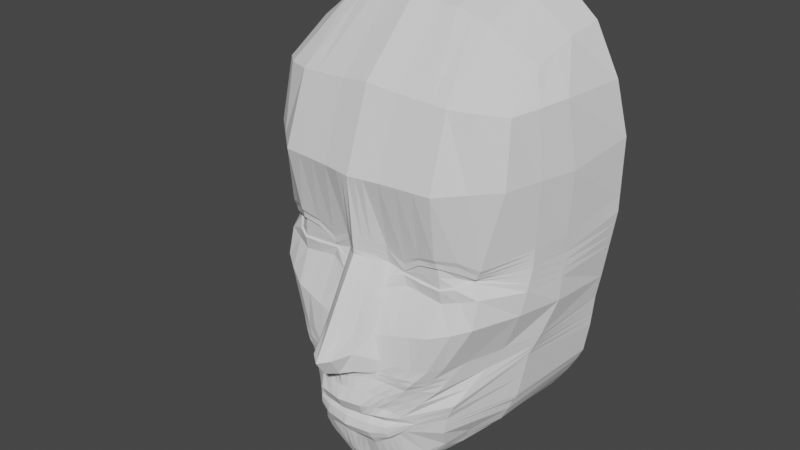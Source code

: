 # Source: Thessia.blend  (saved by Blender 2.90.8; exported with 4.5.12 LTS)
import bpy
from mathutils import Matrix  # noqa: F401  (used for matrix-valued properties, if any)

bpy.ops.wm.read_factory_settings(use_empty=True)
scene = bpy.context.scene
scene.name = 'Scene'

# ---- collections
col_collection = bpy.data.collections.new('Collection'); scene.collection.children.link(col_collection)

# ---- world
world_world = bpy.data.worlds.new('World'); scene.world = world_world
world_world.use_nodes = True; world_world.node_tree.nodes.clear()
_N = world_world.node_tree.nodes; _L = world_world.node_tree.links
n0 = _N.new('ShaderNodeOutputWorld'); n0.name = 'World Output'; n0.location = (300, 300)
n1 = _N.new('ShaderNodeBackground'); n1.name = 'Background'; n1.location = (10, 300)
n1.inputs[0].default_value = (0.05088, 0.05088, 0.05088, 1.0)
_L.new(n1.outputs[0], n0.inputs[0])
n0.is_active_output = True
world_world.color = (0.05088, 0.05088, 0.05088)
world_world.use_sun_shadow = False
world_world.sun_shadow_jitter_overblur = 0.0

# ---- meshes
me_cube_001 = bpy.data.meshes.new('Cube.001')
me_cube_001.from_pydata([(0.6813, -0.9305, -0.1671), (0.7242, -0.5071, 1.201), (0.9177, -0.005225, -0.1474), (0.7553, -0.005223, 1.336), (0.783, -0.8276, 0.6401), (0.0, -1.319, -0.2191), (0.0, -0.5956, 1.479), (0.0, -0.005158, 1.666), (0.0, -1.149, 0.6181), (0.9888, -0.005192, 0.7374), (0.6399, -0.8526, 0.09464), (0.0, -1.106, 0.1419), (0.9838, -0.005139, 0.2881), (0.7546, -0.7654, 1.015), (0.0, -0.9827, 1.088), (0.9072, -0.005218, 1.045), (0.375, -1.021, -0.8745), (0.7372, -0.225, 1.298), (0.8908, -0.4132, -0.1307), (0.0, -0.2703, 1.601), (0.2356, -1.126, -0.8544), (0.9203, -0.394, 0.6538), (0.8897, -0.3868, 0.1532), (0.8706, -0.4311, 1.05), (0.4718, -1.064, -0.2393), (0.4685, -0.574, 1.388), (0.4954, -0.005158, 1.554), (0.4987, -1.084, 0.6181), (0.4839, -0.9735, 0.1053), (0.4853, -0.9395, 1.044), (0.482, -0.2596, 1.506), (0.2321, -1.137, -0.7677), (0.3172, -1.08, -0.8201), (0.7786, -0.5136, -0.4899), (0.8736, -0.005115, -0.497), (0.0, -1.267, -0.7323), (0.3218, -0.9003, -1.24), (0.6436, -0.005096, -1.022), (0.5103, -0.5614, -1.118), (0.0, -0.9428, -1.345), (0.7288, -0.5256, -0.7774), (0.843, -0.00511, -0.6838), (0.0, -1.162, -0.851), (0.4333, -0.7748, -1.143), (0.0, -0.5783, -1.339), (0.0, -0.009317, -1.333), (0.4985, -0.00657, -1.144), (0.4281, -0.5701, -1.182), (0.1681, -0.5848, 1.451), (0.1849, -1.117, 0.6181), (0.1325, -0.9654, 0.07371), (0.1782, -0.9611, 1.066), (0.1547, -1.125, -0.3059), (0.1816, -0.005158, 1.64), (0.1749, -0.2649, 1.58), (0.1427, -1.243, -0.7299), (0.1425, -1.151, -0.8512), (0.1949, -0.007247, -1.282), (0.1882, -0.5729, -1.302), (0.1618, -0.9282, -1.338), (0.8256, -0.4716, -0.3552), (0.5907, -0.8522, -0.4457), (0.4648, -1.042, -0.4705), (0.0, -1.431, -0.4096), (0.8921, -0.005227, -0.293), (0.2106, -1.14, -0.4512), (0.4606, -0.8513, -1.073), (0.3244, -1.019, -1.158), (0.0, -1.101, -1.208), (0.1692, -1.135, -1.035), (0.6804, -0.5373, -0.8915), (0.0, -1.117, -1.059), (0.8099, -0.005108, -0.7557), (0.7505, -0.005103, -0.8638), (0.6301, -0.5369, -0.9886), (0.2632, -1.088, -0.983), (0.3255, -1.055, -0.93), (0.1578, -1.071, -1.202), (0.3484, -1.09, -0.6176), (0.8829, -0.005171, -0.395), (0.1827, -1.169, -0.5629), (0.8021, -0.4926, -0.4226), (0.4832, -0.9661, -0.635), (0.0, -1.238, -0.5831), (0.7307, -0.3661, 1.249), (0.0, -0.433, 1.54), (0.8516, -0.6108, 0.647), (0.8388, -0.6159, 0.1447), (0.8167, -0.6058, 1.033), (0.8093, -0.6719, -0.1442), (0.4752, -0.4168, 1.447), (0.5479, -0.8888, -0.7427), (0.4997, -0.8986, -0.851), (0.0, -0.7785, -1.343), (0.4722, -0.6909, -1.138), (0.3643, -0.726, -1.223), (0.1589, -0.7695, -1.333), (0.1715, -0.4249, 1.516), (0.4843, -0.9006, -0.9547), (0.7082, -0.6619, -0.4004), (0.5232, -0.7032, -1.026), (0.6427, -0.7294, -0.5288), (0.8139, -0.4821, -0.3889), (0.537, -0.9092, -0.5403), (0.0, -1.365, -0.5088), (0.4066, -1.078, -0.5425), (0.8875, -0.005199, -0.344), (0.2027, -1.153, -0.5155), (0.6754, -0.6956, -0.4646), (0.3503, -1.038, -0.9023), (0.2494, -1.141, -0.9312), (0.8264, -0.005109, -0.7197), (0.0, -1.211, -0.9427), (0.1559, -1.185, -0.9429), (0.7002, -0.5315, -0.8323), (0.492, -0.8996, -0.9029), (0.3626, -1.029, -0.8884), (0.2425, -1.146, -0.8904), (0.8347, -0.00511, -0.7018), (0.0, -1.196, -0.8896), (0.1492, -1.178, -0.8897), (0.7188, -0.5286, -0.807), (0.4958, -0.8991, -0.8769), (0.0, -1.176, -1.001), (0.1625, -1.163, -0.9911), (0.6903, -0.5344, -0.8619), (0.4881, -0.9001, -0.9288), (0.3379, -1.046, -0.9162), (0.2563, -1.127, -0.9644), (0.8182, -0.005109, -0.7377), (0.8583, -0.005112, -0.5904), (0.7537, -0.5196, -0.6337), (0.3461, -1.051, -0.8473), (0.2338, -1.156, -0.8135), (0.0, -1.234, -0.8014), (0.1402, -1.214, -0.8002), (0.5238, -0.8937, -0.7969), (0.3775, -1.09, -0.58), (0.8852, -0.005185, -0.3695), (0.1927, -1.16, -0.5344), (0.659, -0.7125, -0.4967), (0.808, -0.4873, -0.4057), (0.5101, -0.9376, -0.5877), (0.0, -1.298, -0.5435), (0.08241, -0.5902, 1.465), (0.09245, -1.133, 0.6181), (0.08677, -1.041, 0.1085), (0.08909, -0.9719, 1.077), (0.09608, -0.008282, -1.317), (0.09272, -0.5756, -1.326), (0.101, -1.226, -0.2602), (0.08913, -0.005158, 1.653), (0.08577, -0.2676, 1.591), (0.07137, -1.255, -0.7311), (0.07127, -1.156, -0.8511), (0.09351, -0.9366, -1.344), (0.08459, -1.126, -1.047), (0.1194, -1.268, -0.3818), (0.0905, -1.082, -1.204), (0.09137, -1.203, -0.5754), (0.0932, -0.774, -1.344), (0.08409, -0.4289, 1.528), (0.1222, -1.266, -0.4954), (0.07793, -1.198, -0.9428), (0.0746, -1.187, -0.8896), (0.08126, -1.169, -0.9961), (0.07011, -1.224, -0.8008), (0.09636, -1.2, -0.4929), (0.2902, -1.114, -0.6927), (0.8783, -0.005143, -0.446), (0.1627, -1.206, -0.6464), (0.7904, -0.5031, -0.4562), (0.4002, -1.023, -0.7275), (0.0, -1.233, -0.6553), (0.5953, -0.8091, -0.6358), (0.08137, -1.229, -0.6533), (0.03955, -0.5929, 1.472), (0.04622, -1.141, 0.6181), (0.0455, -1.076, 0.1258), (0.04454, -0.9773, 1.083), (0.04667, -0.0088, -1.335), (0.04499, -0.577, -1.34), (0.04631, -0.7762, -1.338), (0.05293, -1.277, -0.2381), (0.04291, -0.005158, 1.659), (0.04123, -0.269, 1.596), (0.03568, -1.261, -0.7317), (0.03564, -1.159, -0.851), (0.04746, -0.9397, -1.344), (0.04229, -1.122, -1.053), (0.06224, -1.381, -0.396), (0.04496, -1.096, -1.206), (0.04568, -1.221, -0.5793), (0.04039, -0.4309, 1.534), (0.06354, -1.317, -0.5045), (0.03896, -1.204, -0.9427), (0.0373, -1.191, -0.8896), (0.04063, -1.173, -0.9986), (0.03505, -1.229, -0.8011), (0.04818, -1.249, -0.5182), (0.04068, -1.231, -0.6543), (0.6805, -0.8877, -0.002592), (0.0, -1.215, -0.03859), (0.9508, -0.005182, 0.07033), (0.8903, -0.4, 0.01124), (0.4935, -0.9616, -0.05508), (0.1578, -1.045, -0.1161), (0.8287, -0.6439, 0.0002479), (0.09392, -1.133, -0.07508), (0.04939, -1.176, -0.05535), (0.2667, -1.104, -0.2824), (0.2924, -0.005158, 1.622), (0.2833, -0.263, 1.567), (0.1743, -1.206, -0.7433), (0.1754, -1.142, -0.8523), (0.2279, -0.9164, -1.318), (0.2742, -0.581, 1.442), (0.2957, -1.105, 0.6181), (0.2445, -0.9669, 0.05447), (0.2866, -0.9535, 1.058), (0.3035, -0.007008, -1.246), (0.2834, -0.5765, -1.268), (0.3003, -1.123, -0.4569), (0.2024, -1.119, -1.016), (0.2214, -1.058, -1.184), (0.2412, -1.141, -0.5822), (0.2787, -0.422, 1.504), (0.2374, -0.7685, -1.317), (0.2747, -1.131, -0.5251), (0.1889, -1.169, -0.9388), (0.1821, -1.166, -0.89), (0.1956, -1.15, -0.9817), (0.1733, -1.194, -0.8049), (0.258, -1.135, -0.5505), (0.2078, -1.173, -0.6627), (0.2676, -0.9719, -0.01985), (0.6797, -0.8733, 0.1696), (0.0, -1.115, 0.2454), (0.9849, -0.005151, 0.3857), (0.8964, -0.3884, 0.262), (0.4779, -1.011, 0.2231), (0.1439, -0.9982, 0.192), (0.8416, -0.6148, 0.2539), (0.08308, -1.057, 0.2187), (0.04154, -1.086, 0.2321), (0.2587, -0.9873, 0.1367), (0.6508, -0.8722, 0.109), (0.0, -1.111, 0.1936), (0.9843, -0.005145, 0.3369), (0.893, -0.3876, 0.2075), (0.4788, -0.9932, 0.1684), (0.1382, -0.9818, 0.1328), (0.8402, -0.6153, 0.1993), (0.08177, -1.046, 0.1632), (0.04089, -1.078, 0.1784), (0.2538, -0.9789, 0.06764), (0.3693, -1.084, -0.2608), (0.3939, -0.005158, 1.588), (0.3826, -0.2613, 1.536), (0.2032, -1.172, -0.7555), (0.2055, -1.134, -0.8534), (0.2845, -0.9111, -1.287), (0.3826, -1.089, -0.4684), (0.2328, -1.103, -0.9997), (0.2674, -1.045, -1.17), (0.2948, -1.115, -0.5999), (0.377, -0.4194, 1.475), (0.3406, -1.111, -0.5338), (0.2191, -1.155, -0.935), (0.2123, -1.156, -0.8902), (0.2259, -1.138, -0.973), (0.2035, -1.175, -0.8092), (0.3177, -1.113, -0.5653), (0.249, -1.144, -0.6777), (0.3714, -0.5775, 1.415), (0.3972, -1.095, 0.6181), (0.366, -0.9746, 0.08751), (0.3859, -0.9465, 1.051), (0.4104, -0.006789, -1.205), (0.3559, -0.5668, -1.233), (0.3097, -0.7594, -1.263), (0.3806, -0.9668, -0.03746), (0.3637, -1.002, 0.1964), (0.3648, -0.9922, 0.1477), (0.6268, -0.8666, 0.07945), (0.0, -1.18, 0.01834), (0.9612, -0.005169, 0.139), (0.8901, -0.3959, 0.056), (0.4907, -0.9795, 0.02789), (0.1498, -1.02, -0.05623), (0.8319, -0.635, 0.04582), (0.09164, -1.104, -0.01654), (0.04818, -1.145, 0.002361), (0.245, -0.9749, 0.04131), (0.3782, -0.9805, 0.03187), (0.6149, -0.8593, 0.08451), (0.0, -1.143, 0.08012), (0.9725, -0.005154, 0.2135), (0.8899, -0.3913, 0.1046), (0.4895, -0.9681, 0.0346), (0.1412, -0.9927, 0.008738), (0.8354, -0.6255, 0.09528), (0.08929, -1.072, 0.04683), (0.0469, -1.11, 0.06498), (0.2477, -0.9663, 0.04986), (0.3807, -0.9658, 0.03805), (0.5874, -0.9971, -0.2047), (0.6254, -0.00519, 1.445), (0.3053, -1.074, -0.8645), (0.6096, -0.2423, 1.402), (0.5964, -0.5406, 1.294), (0.6408, -0.9559, 0.6291), (0.5608, -0.9055, 0.1005), (0.6323, -0.8792, 1.038), (0.2747, -1.109, -0.7939), (0.3809, -0.851, -1.191), (0.5659, -0.005833, -1.097), (0.4678, -0.5657, -1.147), (0.2943, -1.072, -0.9565), (0.5277, -0.972, -0.4565), (0.3817, -0.9397, -1.115), (0.4158, -1.028, -0.6263), (0.4234, -0.7149, -1.185), (0.603, -0.3914, 1.348), (0.4718, -0.9999, -0.5414), (0.2998, -1.089, -0.9168), (0.3026, -1.088, -0.8894), (0.2971, -1.086, -0.9403), (0.29, -1.103, -0.8304), (0.4438, -1.014, -0.5838), (0.3452, -1.068, -0.7101), (0.587, -0.9247, -0.02883), (0.581, -0.9445, 0.2165), (0.5663, -0.9298, 0.1414), (0.562, -0.9424, 0.0466), (0.5565, -0.9303, 0.05509), (0.6425, -0.8578, 0.1035), (0.0, -1.108, 0.1677), (0.9841, -0.005142, 0.3125), (0.8914, -0.3872, 0.1803), (0.4775, -0.9775, 0.1641), (0.1353, -0.9736, 0.1033), (0.8395, -0.6156, 0.172), (0.08112, -1.041, 0.1355), (0.04056, -1.075, 0.1516), (0.2478, -0.9704, 0.06017), (0.3637, -0.9789, 0.1487), (0.5644, -0.922, 0.1349), (0.0, -1.052, -1.3), (0.5672, -0.5329, -1.059), (0.1588, -1.013, -1.295), (0.4387, -0.8272, -1.127), (0.3208, -0.9717, -1.213), (0.697, 0.003546, -0.9449), (0.4934, -0.6873, -1.094), (0.09101, -1.041, -1.298), (0.04522, -1.044, -1.305), (0.2236, -0.999, -1.267), (0.2708, -0.9902, -1.245), (0.3789, -0.9074, -1.166), (0.6654, -0.8695, 0.1395), (0.0, -1.114, 0.2261), (0.9847, -0.005149, 0.3675), (0.8951, -0.3881, 0.2417), (0.4785, -0.9974, 0.1997), (0.1417, -0.9921, 0.1699), (0.8411, -0.615, 0.2335), (0.08259, -1.053, 0.198), (0.0413, -1.083, 0.212), (0.2569, -0.9801, 0.1119), (0.3644, -0.9911, 0.1793), (0.5744, -0.9324, 0.1847)], [], [(88, 84, 1, 13), (193, 85, 6, 176), (200, 173, 35, 186), (244, 177, 8, 237), (179, 176, 6, 14), (242, 86, 4, 236), (301, 87, 10, 295), (303, 178, 11, 296), (177, 179, 14, 8), (86, 88, 13, 4), (169, 171, 33, 34), (9, 15, 23, 21), (297, 12, 22, 298), (238, 9, 21, 239), (174, 172, 32, 91), (184, 7, 19, 185), (330, 168, 31, 314), (15, 3, 17, 23), (307, 26, 30, 309), (311, 313, 29, 27), (335, 312, 28, 299), (313, 310, 25, 29), (332, 311, 27, 240), (323, 90, 25, 310), (130, 131, 40, 41), (136, 132, 16, 92), (328, 133, 20, 308), (198, 134, 42, 187), (327, 128, 75, 318), (354, 351, 43, 94), (359, 352, 36, 315), (356, 348, 39, 188), (353, 349, 38, 37), (322, 94, 43, 315), (197, 123, 71, 189), (316, 37, 38, 317), (278, 46, 47, 279), (126, 127, 76, 98), (280, 95, 36, 261), (160, 96, 59, 155), (129, 125, 70, 72), (148, 57, 58, 149), (357, 350, 59, 215), (232, 135, 56, 214), (211, 53, 54, 212), (217, 219, 51, 49), (304, 218, 50, 300), (219, 216, 48, 51), (245, 217, 49, 241), (234, 170, 55, 213), (226, 97, 48, 216), (210, 52, 65, 222), (306, 24, 62, 319), (89, 0, 61, 99), (2, 18, 60, 64), (183, 5, 63, 190), (223, 69, 77, 224), (72, 70, 74, 73), (189, 71, 68, 191), (318, 75, 67, 320), (98, 76, 66, 100), (231, 124, 69, 223), (233, 139, 80, 225), (329, 137, 78, 321), (140, 142, 82, 101), (138, 141, 81, 79), (199, 143, 83, 192), (141, 140, 101, 81), (70, 98, 100, 74), (18, 89, 99, 60), (212, 54, 97, 226), (149, 58, 96, 160), (279, 47, 95, 280), (125, 126, 98, 70), (317, 38, 94, 322), (349, 354, 94, 38), (131, 136, 92, 40), (309, 30, 90, 323), (171, 174, 91, 33), (21, 23, 88, 86), (298, 22, 87, 301), (239, 21, 86, 242), (185, 19, 85, 193), (23, 17, 84, 88), (60, 99, 108, 102), (190, 63, 104, 194), (64, 60, 102, 106), (99, 61, 103, 108), (319, 62, 105, 324), (222, 65, 107, 228), (121, 122, 115, 114), (230, 120, 113, 229), (118, 121, 114, 111), (122, 116, 109, 115), (196, 119, 112, 195), (326, 117, 110, 325), (308, 20, 117, 326), (187, 42, 119, 196), (92, 16, 116, 122), (41, 40, 121, 118), (214, 56, 120, 230), (40, 92, 122, 121), (114, 115, 126, 125), (229, 113, 124, 231), (111, 114, 125, 129), (115, 109, 127, 126), (195, 112, 123, 197), (325, 110, 128, 327), (33, 91, 136, 131), (213, 55, 135, 232), (186, 35, 134, 198), (314, 31, 133, 328), (91, 32, 132, 136), (34, 33, 131, 130), (102, 108, 140, 141), (194, 104, 143, 199), (106, 102, 141, 138), (108, 103, 142, 140), (324, 105, 137, 329), (228, 107, 139, 233), (107, 162, 167, 139), (55, 153, 166, 135), (113, 163, 165, 124), (56, 154, 164, 120), (120, 164, 163, 113), (65, 157, 162, 107), (54, 152, 161, 97), (181, 149, 160, 182), (139, 167, 159, 80), (69, 156, 158, 77), (52, 150, 157, 65), (180, 148, 149, 181), (182, 160, 155, 188), (124, 165, 156, 69), (350, 355, 155, 59), (135, 166, 154, 56), (53, 151, 152, 54), (49, 51, 147, 145), (300, 50, 146, 302), (51, 48, 144, 147), (241, 49, 145, 243), (170, 175, 153, 55), (97, 161, 144, 48), (80, 159, 175, 170), (81, 101, 174, 171), (225, 80, 170, 234), (321, 78, 168, 330), (101, 82, 172, 174), (79, 81, 171, 169), (192, 83, 173, 200), (159, 192, 200, 175), (93, 182, 188, 39), (45, 180, 181, 44), (44, 181, 182, 93), (162, 194, 199, 167), (153, 186, 198, 166), (163, 195, 197, 165), (154, 187, 196, 164), (164, 196, 195, 163), (157, 190, 194, 162), (152, 185, 193, 161), (167, 199, 192, 159), (156, 189, 191, 158), (150, 183, 190, 157), (165, 197, 189, 156), (355, 356, 188, 155), (166, 198, 187, 154), (151, 184, 185, 152), (145, 147, 179, 177), (302, 146, 178, 303), (147, 144, 176, 179), (243, 145, 177, 244), (175, 200, 186, 153), (161, 193, 176, 144), (150, 208, 209, 183), (52, 206, 208, 150), (18, 204, 207, 89), (210, 235, 206, 52), (306, 331, 205, 24), (2, 203, 204, 18), (183, 209, 202, 5), (89, 207, 201, 0), (256, 281, 235, 210), (265, 225, 234, 273), (267, 228, 233, 272), (259, 213, 232, 271), (268, 229, 231, 270), (260, 214, 230, 269), (269, 230, 229, 268), (262, 222, 228, 267), (58, 221, 227, 96), (258, 212, 226, 266), (272, 233, 225, 265), (270, 231, 223, 263), (263, 223, 224, 264), (256, 210, 222, 262), (266, 226, 216, 274), (273, 234, 213, 259), (282, 275, 217, 245), (277, 274, 216, 219), (305, 276, 218, 304), (275, 277, 219, 217), (257, 211, 212, 258), (271, 232, 214, 260), (358, 357, 215, 261), (96, 227, 215, 59), (57, 220, 221, 58), (370, 282, 245, 369), (367, 243, 244, 368), (365, 241, 243, 367), (363, 239, 242, 366), (369, 245, 241, 365), (371, 332, 240, 364), (362, 238, 239, 363), (366, 242, 236, 360), (368, 244, 237, 361), (344, 254, 247, 337), (342, 252, 246, 336), (338, 248, 249, 339), (347, 333, 250, 340), (345, 255, 251, 341), (339, 249, 252, 342), (341, 251, 253, 343), (343, 253, 254, 344), (346, 283, 255, 345), (340, 250, 283, 346), (364, 240, 282, 370), (352, 358, 261, 36), (133, 271, 260, 20), (26, 257, 258, 30), (27, 29, 277, 275), (299, 28, 276, 305), (29, 25, 274, 277), (240, 27, 275, 282), (168, 273, 259, 31), (90, 266, 274, 25), (24, 256, 262, 62), (75, 263, 264, 67), (128, 270, 263, 75), (137, 272, 265, 78), (30, 258, 266, 90), (62, 262, 267, 105), (117, 269, 268, 110), (20, 260, 269, 117), (110, 268, 270, 128), (31, 259, 271, 133), (105, 267, 272, 137), (78, 265, 273, 168), (24, 205, 281, 256), (221, 279, 280, 227), (227, 280, 261, 215), (220, 278, 279, 221), (205, 288, 294, 281), (281, 294, 293, 235), (208, 291, 292, 209), (206, 289, 291, 208), (204, 287, 290, 207), (235, 293, 289, 206), (331, 334, 288, 205), (203, 286, 287, 204), (209, 292, 285, 202), (207, 290, 284, 201), (288, 299, 305, 294), (294, 305, 304, 293), (291, 302, 303, 292), (289, 300, 302, 291), (287, 298, 301, 290), (293, 304, 300, 289), (334, 335, 299, 288), (286, 297, 298, 287), (292, 303, 296, 285), (290, 301, 295, 284), (284, 295, 335, 334), (201, 284, 334, 331), (336, 246, 333, 347), (360, 236, 332, 371), (0, 201, 331, 306), (82, 321, 330, 172), (103, 324, 329, 142), (32, 314, 328, 132), (109, 325, 327, 127), (16, 308, 326, 116), (116, 326, 325, 109), (61, 319, 324, 103), (17, 309, 323, 84), (47, 317, 322, 95), (142, 329, 321, 82), (76, 318, 320, 66), (0, 306, 319, 61), (46, 316, 317, 47), (95, 322, 315, 36), (351, 359, 315, 43), (127, 327, 318, 76), (132, 328, 308, 16), (84, 323, 310, 1), (236, 4, 311, 332), (13, 1, 310, 313), (295, 10, 312, 335), (4, 13, 313, 311), (3, 307, 309, 17), (172, 330, 314, 32), (10, 336, 347, 312), (28, 340, 346, 276), (276, 346, 345, 218), (146, 343, 344, 178), (50, 341, 343, 146), (22, 339, 342, 87), (218, 345, 341, 50), (312, 347, 340, 28), (12, 338, 339, 22), (87, 342, 336, 10), (178, 344, 337, 11), (66, 320, 359, 351), (67, 264, 358, 352), (264, 224, 357, 358), (158, 191, 356, 355), (77, 158, 355, 350), (74, 100, 354, 349), (224, 77, 350, 357), (73, 74, 349, 353), (191, 68, 348, 356), (320, 67, 352, 359), (100, 66, 351, 354), (246, 360, 371, 333), (250, 364, 370, 283), (254, 368, 361, 247), (252, 366, 360, 246), (248, 362, 363, 249), (333, 371, 364, 250), (255, 369, 365, 251), (249, 363, 366, 252), (251, 365, 367, 253), (253, 367, 368, 254), (283, 370, 369, 255)])
_uv = me_cube_001.uv_layers.new(name='UVMap')
_uv.uv.foreach_set('vector', [0.5625, 0.7188, 0.625, 0.7188, 0.625, 0.75, 0.5625, 0.75, 0.7422, 0.7188, 0.75, 0.7188, 0.75, 0.75, 0.7422, 0.75, 0.375, 0.8672, 0.375, 0.875, 0.375, 0.875, 0.375, 0.8672, 0.4511, 0.8672, 0.5, 0.8672, 0.5, 0.875, 0.4511, 0.875, 0.5625, 0.8672, 0.625, 0.8672, 0.625, 0.875, 0.5625, 0.875, 0.4511, 0.7188, 0.5, 0.7188, 0.5, 0.75, 0.4511, 0.75, 0.4268, 0.7188, 0.4375, 0.7188, 0.4375, 0.75, 0.4268, 0.75, 0.4268, 0.8672, 0.4375, 0.8672, 0.4375, 0.875, 0.4268, 0.875, 0.5, 0.8672, 0.5625, 0.8672, 0.5625, 0.875, 0.5, 0.875, 0.5, 0.7188, 0.5625, 0.7188, 0.5625, 0.75, 0.5, 0.75, 0.375, 0.625, 0.375, 0.6875, 0.375, 0.6875, 0.375, 0.625, 0.5, 0.625, 0.5625, 0.625, 0.5625, 0.6875, 0.5, 0.6875, 0.4268, 0.625, 0.4375, 0.625, 0.4375, 0.6875, 0.4268, 0.6875, 0.4511, 0.625, 0.5, 0.625, 0.5, 0.6875, 0.4511, 0.6875, 0.375, 0.7188, 0.375, 0.75, 0.375, 0.75, 0.375, 0.7188, 0.7422, 0.625, 0.75, 0.625, 0.75, 0.6875, 0.7422, 0.6875, 0.375, 0.7812, 0.375, 0.8125, 0.375, 0.8125, 0.375, 0.7812, 0.5625, 0.625, 0.625, 0.625, 0.625, 0.6875, 0.5625, 0.6875, 0.6562, 0.625, 0.6875, 0.625, 0.6875, 0.6875, 0.6562, 0.6875, 0.5, 0.7812, 0.5625, 0.7812, 0.5625, 0.8125, 0.5, 0.8125, 0.4268, 0.7812, 0.4375, 0.7812, 0.4375, 0.8125, 0.4268, 0.8125, 0.5625, 0.7812, 0.625, 0.7812, 0.625, 0.8125, 0.5625, 0.8125, 0.4511, 0.7812, 0.5, 0.7812, 0.5, 0.8125, 0.4511, 0.8125, 0.6562, 0.7188, 0.6875, 0.7188, 0.6875, 0.75, 0.6562, 0.75, 0.375, 0.625, 0.375, 0.6875, 0.375, 0.6875, 0.375, 0.625, 0.375, 0.7188, 0.375, 0.75, 0.375, 0.75, 0.375, 0.7188, 0.375, 0.7812, 0.375, 0.8125, 0.375, 0.8125, 0.375, 0.7812, 0.375, 0.8672, 0.375, 0.875, 0.375, 0.875, 0.375, 0.8672, 0.375, 0.7812, 0.375, 0.8125, 0.375, 0.8125, 0.375, 0.7812, 0.375, 0.7188, 0.375, 0.75, 0.375, 0.75, 0.375, 0.7188, 0.375, 0.7812, 0.375, 0.8125, 0.375, 0.8125, 0.375, 0.7812, 0.375, 0.8672, 0.375, 0.875, 0.375, 0.875, 0.375, 0.8672, 0.375, 0.625, 0.375, 0.6875, 0.375, 0.6875, 0.375, 0.625, 0.3438, 0.7188, 0.375, 0.7188, 0.375, 0.75, 0.3438, 0.75, 0.375, 0.8672, 0.375, 0.875, 0.375, 0.875, 0.375, 0.8672, 0.3438, 0.625, 0.375, 0.625, 0.375, 0.6875, 0.3438, 0.6875, 0.3024, 0.625, 0.3125, 0.625, 0.3125, 0.6875, 0.3024, 0.6875, 0.375, 0.7188, 0.375, 0.75, 0.375, 0.75, 0.375, 0.7188, 0.3024, 0.7188, 0.3125, 0.7188, 0.3125, 0.75, 0.3024, 0.75, 0.2656, 0.7188, 0.2812, 0.7188, 0.2812, 0.75, 0.2656, 0.75, 0.375, 0.625, 0.375, 0.6875, 0.375, 0.6875, 0.375, 0.625, 0.2656, 0.625, 0.2812, 0.625, 0.2812, 0.6875, 0.2656, 0.6875, 0.375, 0.8327, 0.375, 0.8438, 0.375, 0.8438, 0.375, 0.8327, 0.375, 0.8327, 0.375, 0.8438, 0.375, 0.8438, 0.375, 0.8327, 0.7077, 0.625, 0.7188, 0.625, 0.7188, 0.6875, 0.7077, 0.6875, 0.5, 0.8327, 0.5625, 0.8327, 0.5625, 0.8438, 0.5, 0.8438, 0.4268, 0.8327, 0.4375, 0.8327, 0.4375, 0.8438, 0.4268, 0.8438, 0.5625, 0.8327, 0.625, 0.8327, 0.625, 0.8438, 0.5625, 0.8438, 0.4511, 0.8327, 0.5, 0.8327, 0.5, 0.8438, 0.4511, 0.8438, 0.375, 0.8327, 0.375, 0.8438, 0.375, 0.8438, 0.375, 0.8327, 0.7077, 0.7188, 0.7188, 0.7188, 0.7188, 0.75, 0.7077, 0.75, 0.375, 0.8327, 0.375, 0.8438, 0.375, 0.8438, 0.375, 0.8327, 0.375, 0.7812, 0.375, 0.8125, 0.375, 0.8125, 0.375, 0.7812, 0.375, 0.7188, 0.375, 0.75, 0.375, 0.75, 0.375, 0.7188, 0.375, 0.625, 0.375, 0.6875, 0.375, 0.6875, 0.375, 0.625, 0.375, 0.8672, 0.375, 0.875, 0.375, 0.875, 0.375, 0.8672, 0.375, 0.8327, 0.375, 0.8438, 0.375, 0.8438, 0.375, 0.8327, 0.375, 0.625, 0.375, 0.6875, 0.375, 0.6875, 0.375, 0.625, 0.375, 0.8672, 0.375, 0.875, 0.375, 0.875, 0.375, 0.8672, 0.375, 0.7812, 0.375, 0.8125, 0.375, 0.8125, 0.375, 0.7812, 0.375, 0.7188, 0.375, 0.75, 0.375, 0.75, 0.375, 0.7188, 0.375, 0.8327, 0.375, 0.8438, 0.375, 0.8438, 0.375, 0.8327, 0.375, 0.8327, 0.375, 0.8438, 0.375, 0.8438, 0.375, 0.8327, 0.375, 0.7812, 0.375, 0.8125, 0.375, 0.8125, 0.375, 0.7812, 0.375, 0.7188, 0.375, 0.75, 0.375, 0.75, 0.375, 0.7188, 0.375, 0.625, 0.375, 0.6875, 0.375, 0.6875, 0.375, 0.625, 0.375, 0.8672, 0.375, 0.875, 0.375, 0.875, 0.375, 0.8672, 0.375, 0.6875, 0.375, 0.7188, 0.375, 0.7188, 0.375, 0.6875, 0.375, 0.6875, 0.375, 0.7188, 0.375, 0.7188, 0.375, 0.6875, 0.375, 0.6875, 0.375, 0.7188, 0.375, 0.7188, 0.375, 0.6875, 0.7077, 0.6875, 0.7188, 0.6875, 0.7188, 0.7188, 0.7077, 0.7188, 0.2656, 0.6875, 0.2812, 0.6875, 0.2812, 0.7188, 0.2656, 0.7188, 0.3024, 0.6875, 0.3125, 0.6875, 0.3125, 0.7188, 0.3024, 0.7188, 0.375, 0.6875, 0.375, 0.7188, 0.375, 0.7188, 0.375, 0.6875, 0.3438, 0.6875, 0.375, 0.6875, 0.375, 0.7188, 0.3438, 0.7188, 0.375, 0.6875, 0.375, 0.7188, 0.375, 0.7188, 0.375, 0.6875, 0.375, 0.6875, 0.375, 0.7188, 0.375, 0.7188, 0.375, 0.6875, 0.6562, 0.6875, 0.6875, 0.6875, 0.6875, 0.7188, 0.6562, 0.7188, 0.375, 0.6875, 0.375, 0.7188, 0.375, 0.7188, 0.375, 0.6875, 0.5, 0.6875, 0.5625, 0.6875, 0.5625, 0.7188, 0.5, 0.7188, 0.4268, 0.6875, 0.4375, 0.6875, 0.4375, 0.7188, 0.4268, 0.7188, 0.4511, 0.6875, 0.5, 0.6875, 0.5, 0.7188, 0.4511, 0.7188, 0.7422, 0.6875, 0.75, 0.6875, 0.75, 0.7188, 0.7422, 0.7188, 0.5625, 0.6875, 0.625, 0.6875, 0.625, 0.7188, 0.5625, 0.7188, 0.375, 0.6875, 0.375, 0.7188, 0.375, 0.7188, 0.375, 0.6875, 0.375, 0.8672, 0.375, 0.875, 0.375, 0.875, 0.375, 0.8672, 0.375, 0.625, 0.375, 0.6875, 0.375, 0.6875, 0.375, 0.625, 0.375, 0.7188, 0.375, 0.75, 0.375, 0.75, 0.375, 0.7188, 0.375, 0.7812, 0.375, 0.8125, 0.375, 0.8125, 0.375, 0.7812, 0.375, 0.8327, 0.375, 0.8438, 0.375, 0.8438, 0.375, 0.8327, 0.375, 0.6875, 0.375, 0.7188, 0.375, 0.7188, 0.375, 0.6875, 0.375, 0.8327, 0.375, 0.8438, 0.375, 0.8438, 0.375, 0.8327, 0.375, 0.625, 0.375, 0.6875, 0.375, 0.6875, 0.375, 0.625, 0.375, 0.7188, 0.375, 0.75, 0.375, 0.75, 0.375, 0.7188, 0.375, 0.8672, 0.375, 0.875, 0.375, 0.875, 0.375, 0.8672, 0.375, 0.7812, 0.375, 0.8125, 0.375, 0.8125, 0.375, 0.7812, 0.375, 0.7812, 0.375, 0.8125, 0.375, 0.8125, 0.375, 0.7812, 0.375, 0.8672, 0.375, 0.875, 0.375, 0.875, 0.375, 0.8672, 0.375, 0.7188, 0.375, 0.75, 0.375, 0.75, 0.375, 0.7188, 0.375, 0.625, 0.375, 0.6875, 0.375, 0.6875, 0.375, 0.625, 0.375, 0.8327, 0.375, 0.8438, 0.375, 0.8438, 0.375, 0.8327, 0.375, 0.6875, 0.375, 0.7188, 0.375, 0.7188, 0.375, 0.6875, 0.375, 0.6875, 0.375, 0.7188, 0.375, 0.7188, 0.375, 0.6875, 0.375, 0.8327, 0.375, 0.8438, 0.375, 0.8438, 0.375, 0.8327, 0.375, 0.625, 0.375, 0.6875, 0.375, 0.6875, 0.375, 0.625, 0.375, 0.7188, 0.375, 0.75, 0.375, 0.75, 0.375, 0.7188, 0.375, 0.8672, 0.375, 0.875, 0.375, 0.875, 0.375, 0.8672, 0.375, 0.7812, 0.375, 0.8125, 0.375, 0.8125, 0.375, 0.7812, 0.375, 0.6875, 0.375, 0.7188, 0.375, 0.7188, 0.375, 0.6875, 0.375, 0.8327, 0.375, 0.8438, 0.375, 0.8438, 0.375, 0.8327, 0.375, 0.8672, 0.375, 0.875, 0.375, 0.875, 0.375, 0.8672, 0.375, 0.7812, 0.375, 0.8125, 0.375, 0.8125, 0.375, 0.7812, 0.375, 0.7188, 0.375, 0.75, 0.375, 0.75, 0.375, 0.7188, 0.375, 0.625, 0.375, 0.6875, 0.375, 0.6875, 0.375, 0.625, 0.375, 0.6875, 0.375, 0.7188, 0.375, 0.7188, 0.375, 0.6875, 0.375, 0.8672, 0.375, 0.875, 0.375, 0.875, 0.375, 0.8672, 0.375, 0.625, 0.375, 0.6875, 0.375, 0.6875, 0.375, 0.625, 0.375, 0.7188, 0.375, 0.75, 0.375, 0.75, 0.375, 0.7188, 0.375, 0.7812, 0.375, 0.8125, 0.375, 0.8125, 0.375, 0.7812, 0.375, 0.8327, 0.375, 0.8438, 0.375, 0.8438, 0.375, 0.8327, 0.375, 0.8438, 0.375, 0.8594, 0.375, 0.8594, 0.375, 0.8438, 0.375, 0.8438, 0.375, 0.8594, 0.375, 0.8594, 0.375, 0.8438, 0.375, 0.8438, 0.375, 0.8594, 0.375, 0.8594, 0.375, 0.8438, 0.375, 0.8438, 0.375, 0.8594, 0.375, 0.8594, 0.375, 0.8438, 0.375, 0.8438, 0.375, 0.8594, 0.375, 0.8594, 0.375, 0.8438, 0.375, 0.8438, 0.375, 0.8594, 0.375, 0.8594, 0.375, 0.8438, 0.7188, 0.6875, 0.7344, 0.6875, 0.7344, 0.7188, 0.7188, 0.7188, 0.2578, 0.6875, 0.2656, 0.6875, 0.2656, 0.7188, 0.2578, 0.7188, 0.375, 0.8438, 0.375, 0.8594, 0.375, 0.8594, 0.375, 0.8438, 0.375, 0.8438, 0.375, 0.8594, 0.375, 0.8594, 0.375, 0.8438, 0.375, 0.8438, 0.375, 0.8594, 0.375, 0.8594, 0.375, 0.8438, 0.2578, 0.625, 0.2656, 0.625, 0.2656, 0.6875, 0.2578, 0.6875, 0.2578, 0.7188, 0.2656, 0.7188, 0.2656, 0.75, 0.2578, 0.75, 0.375, 0.8438, 0.375, 0.8594, 0.375, 0.8594, 0.375, 0.8438, 0.375, 0.8438, 0.375, 0.8594, 0.375, 0.8594, 0.375, 0.8438, 0.375, 0.8438, 0.375, 0.8594, 0.375, 0.8594, 0.375, 0.8438, 0.7188, 0.625, 0.7344, 0.625, 0.7344, 0.6875, 0.7188, 0.6875, 0.5, 0.8438, 0.5625, 0.8438, 0.5625, 0.8594, 0.5, 0.8594, 0.4268, 0.8438, 0.4375, 0.8438, 0.4375, 0.8594, 0.4268, 0.8594, 0.5625, 0.8438, 0.625, 0.8438, 0.625, 0.8594, 0.5625, 0.8594, 0.4511, 0.8438, 0.5, 0.8438, 0.5, 0.8594, 0.4511, 0.8594, 0.375, 0.8438, 0.375, 0.8594, 0.375, 0.8594, 0.375, 0.8438, 0.7188, 0.7188, 0.7344, 0.7188, 0.7344, 0.75, 0.7188, 0.75, 0.375, 0.8438, 0.375, 0.8594, 0.375, 0.8594, 0.375, 0.8438, 0.375, 0.6875, 0.375, 0.7188, 0.375, 0.7188, 0.375, 0.6875, 0.375, 0.8327, 0.375, 0.8438, 0.375, 0.8438, 0.375, 0.8327, 0.375, 0.7812, 0.375, 0.8125, 0.375, 0.8125, 0.375, 0.7812, 0.375, 0.7188, 0.375, 0.75, 0.375, 0.75, 0.375, 0.7188, 0.375, 0.625, 0.375, 0.6875, 0.375, 0.6875, 0.375, 0.625, 0.375, 0.8672, 0.375, 0.875, 0.375, 0.875, 0.375, 0.8672, 0.375, 0.8594, 0.375, 0.8672, 0.375, 0.8672, 0.375, 0.8594, 0.25, 0.7188, 0.2578, 0.7188, 0.2578, 0.75, 0.25, 0.75, 0.25, 0.625, 0.2578, 0.625, 0.2578, 0.6875, 0.25, 0.6875, 0.25, 0.6875, 0.2578, 0.6875, 0.2578, 0.7188, 0.25, 0.7188, 0.375, 0.8594, 0.375, 0.8672, 0.375, 0.8672, 0.375, 0.8594, 0.375, 0.8594, 0.375, 0.8672, 0.375, 0.8672, 0.375, 0.8594, 0.375, 0.8594, 0.375, 0.8672, 0.375, 0.8672, 0.375, 0.8594, 0.375, 0.8594, 0.375, 0.8672, 0.375, 0.8672, 0.375, 0.8594, 0.375, 0.8594, 0.375, 0.8672, 0.375, 0.8672, 0.375, 0.8594, 0.375, 0.8594, 0.375, 0.8672, 0.375, 0.8672, 0.375, 0.8594, 0.7344, 0.6875, 0.7422, 0.6875, 0.7422, 0.7188, 0.7344, 0.7188, 0.375, 0.8594, 0.375, 0.8672, 0.375, 0.8672, 0.375, 0.8594, 0.375, 0.8594, 0.375, 0.8672, 0.375, 0.8672, 0.375, 0.8594, 0.375, 0.8594, 0.375, 0.8672, 0.375, 0.8672, 0.375, 0.8594, 0.375, 0.8594, 0.375, 0.8672, 0.375, 0.8672, 0.375, 0.8594, 0.375, 0.8594, 0.375, 0.8672, 0.375, 0.8672, 0.375, 0.8594, 0.375, 0.8594, 0.375, 0.8672, 0.375, 0.8672, 0.375, 0.8594, 0.7344, 0.625, 0.7422, 0.625, 0.7422, 0.6875, 0.7344, 0.6875, 0.5, 0.8594, 0.5625, 0.8594, 0.5625, 0.8672, 0.5, 0.8672, 0.4268, 0.8594, 0.4375, 0.8594, 0.4375, 0.8672, 0.4268, 0.8672, 0.5625, 0.8594, 0.625, 0.8594, 0.625, 0.8672, 0.5625, 0.8672, 0.4511, 0.8594, 0.5, 0.8594, 0.5, 0.8672, 0.4511, 0.8672, 0.375, 0.8594, 0.375, 0.8672, 0.375, 0.8672, 0.375, 0.8594, 0.7344, 0.7188, 0.7422, 0.7188, 0.7422, 0.75, 0.7344, 0.75, 0.375, 0.8594, 0.4062, 0.8594, 0.4062, 0.8672, 0.375, 0.8672, 0.375, 0.8438, 0.4062, 0.8438, 0.4062, 0.8594, 0.375, 0.8594, 0.375, 0.6875, 0.4062, 0.6875, 0.4062, 0.7188, 0.375, 0.7188, 0.375, 0.8327, 0.4062, 0.8327, 0.4062, 0.8438, 0.375, 0.8438, 0.375, 0.7812, 0.4062, 0.7812, 0.4062, 0.8125, 0.375, 0.8125, 0.375, 0.625, 0.4062, 0.625, 0.4062, 0.6875, 0.375, 0.6875, 0.375, 0.8672, 0.4062, 0.8672, 0.4062, 0.875, 0.375, 0.875, 0.375, 0.7188, 0.4062, 0.7188, 0.4062, 0.75, 0.375, 0.75, 0.375, 0.8226, 0.4062, 0.8226, 0.4062, 0.8327, 0.375, 0.8327, 0.375, 0.8226, 0.375, 0.8327, 0.375, 0.8327, 0.375, 0.8226, 0.375, 0.8226, 0.375, 0.8327, 0.375, 0.8327, 0.375, 0.8226, 0.375, 0.8226, 0.375, 0.8327, 0.375, 0.8327, 0.375, 0.8226, 0.375, 0.8226, 0.375, 0.8327, 0.375, 0.8327, 0.375, 0.8226, 0.375, 0.8226, 0.375, 0.8327, 0.375, 0.8327, 0.375, 0.8226, 0.375, 0.8226, 0.375, 0.8327, 0.375, 0.8327, 0.375, 0.8226, 0.375, 0.8226, 0.375, 0.8327, 0.375, 0.8327, 0.375, 0.8226, 0.2812, 0.6875, 0.2923, 0.6875, 0.2923, 0.7188, 0.2812, 0.7188, 0.6976, 0.6875, 0.7077, 0.6875, 0.7077, 0.7188, 0.6976, 0.7188, 0.375, 0.8226, 0.375, 0.8327, 0.375, 0.8327, 0.375, 0.8226, 0.375, 0.8226, 0.375, 0.8327, 0.375, 0.8327, 0.375, 0.8226, 0.375, 0.8226, 0.375, 0.8327, 0.375, 0.8327, 0.375, 0.8226, 0.375, 0.8226, 0.375, 0.8327, 0.375, 0.8327, 0.375, 0.8226, 0.6976, 0.7188, 0.7077, 0.7188, 0.7077, 0.75, 0.6976, 0.75, 0.375, 0.8226, 0.375, 0.8327, 0.375, 0.8327, 0.375, 0.8226, 0.4511, 0.8226, 0.5, 0.8226, 0.5, 0.8327, 0.4511, 0.8327, 0.5625, 0.8226, 0.625, 0.8226, 0.625, 0.8327, 0.5625, 0.8327, 0.4268, 0.8226, 0.4375, 0.8226, 0.4375, 0.8327, 0.4268, 0.8327, 0.5, 0.8226, 0.5625, 0.8226, 0.5625, 0.8327, 0.5, 0.8327, 0.6976, 0.625, 0.7077, 0.625, 0.7077, 0.6875, 0.6976, 0.6875, 0.375, 0.8226, 0.375, 0.8327, 0.375, 0.8327, 0.375, 0.8226, 0.375, 0.8226, 0.375, 0.8327, 0.375, 0.8327, 0.375, 0.8226, 0.2812, 0.7188, 0.2923, 0.7188, 0.2923, 0.75, 0.2812, 0.75, 0.2812, 0.625, 0.2923, 0.625, 0.2923, 0.6875, 0.2812, 0.6875, 0.4485, 0.8226, 0.4511, 0.8226, 0.4511, 0.8327, 0.4485, 0.8327, 0.4485, 0.8594, 0.4511, 0.8594, 0.4511, 0.8672, 0.4485, 0.8672, 0.4485, 0.8438, 0.4511, 0.8438, 0.4511, 0.8594, 0.4485, 0.8594, 0.4485, 0.6875, 0.4511, 0.6875, 0.4511, 0.7188, 0.4485, 0.7188, 0.4485, 0.8327, 0.4511, 0.8327, 0.4511, 0.8438, 0.4485, 0.8438, 0.4485, 0.7812, 0.4511, 0.7812, 0.4511, 0.8125, 0.4485, 0.8125, 0.4485, 0.625, 0.4511, 0.625, 0.4511, 0.6875, 0.4485, 0.6875, 0.4485, 0.7188, 0.4511, 0.7188, 0.4511, 0.75, 0.4485, 0.75, 0.4485, 0.8672, 0.4511, 0.8672, 0.4511, 0.875, 0.4485, 0.875, 0.4409, 0.8672, 0.4443, 0.8672, 0.4443, 0.875, 0.4409, 0.875, 0.4409, 0.7188, 0.4443, 0.7187, 0.4443, 0.75, 0.4409, 0.75, 0.4409, 0.625, 0.4443, 0.625, 0.4443, 0.6875, 0.4409, 0.6875, 0.4409, 0.7812, 0.4443, 0.7812, 0.4443, 0.8125, 0.4409, 0.8125, 0.4409, 0.8327, 0.4443, 0.8327, 0.4443, 0.8438, 0.4409, 0.8438, 0.4409, 0.6875, 0.4443, 0.6875, 0.4443, 0.7187, 0.4409, 0.7188, 0.4409, 0.8438, 0.4443, 0.8438, 0.4443, 0.8594, 0.4409, 0.8594, 0.4409, 0.8594, 0.4443, 0.8594, 0.4443, 0.8672, 0.4409, 0.8672, 0.4409, 0.8226, 0.4443, 0.8226, 0.4443, 0.8327, 0.4409, 0.8327, 0.4409, 0.8125, 0.4443, 0.8125, 0.4443, 0.8226, 0.4409, 0.8226, 0.4485, 0.8125, 0.4511, 0.8125, 0.4511, 0.8226, 0.4485, 0.8226, 0.375, 0.8125, 0.375, 0.8226, 0.375, 0.8226, 0.375, 0.8125, 0.375, 0.8125, 0.375, 0.8226, 0.375, 0.8226, 0.375, 0.8125, 0.6875, 0.625, 0.6976, 0.625, 0.6976, 0.6875, 0.6875, 0.6875, 0.5, 0.8125, 0.5625, 0.8125, 0.5625, 0.8226, 0.5, 0.8226, 0.4268, 0.8125, 0.4375, 0.8125, 0.4375, 0.8226, 0.4268, 0.8226, 0.5625, 0.8125, 0.625, 0.8125, 0.625, 0.8226, 0.5625, 0.8226, 0.4511, 0.8125, 0.5, 0.8125, 0.5, 0.8226, 0.4511, 0.8226, 0.375, 0.8125, 0.375, 0.8226, 0.375, 0.8226, 0.375, 0.8125, 0.6875, 0.7188, 0.6976, 0.7188, 0.6976, 0.75, 0.6875, 0.75, 0.375, 0.8125, 0.375, 0.8226, 0.375, 0.8226, 0.375, 0.8125, 0.375, 0.8125, 0.375, 0.8226, 0.375, 0.8226, 0.375, 0.8125, 0.375, 0.8125, 0.375, 0.8226, 0.375, 0.8226, 0.375, 0.8125, 0.375, 0.8125, 0.375, 0.8226, 0.375, 0.8226, 0.375, 0.8125, 0.6875, 0.6875, 0.6976, 0.6875, 0.6976, 0.7188, 0.6875, 0.7188, 0.375, 0.8125, 0.375, 0.8226, 0.375, 0.8226, 0.375, 0.8125, 0.375, 0.8125, 0.375, 0.8226, 0.375, 0.8226, 0.375, 0.8125, 0.375, 0.8125, 0.375, 0.8226, 0.375, 0.8226, 0.375, 0.8125, 0.375, 0.8125, 0.375, 0.8226, 0.375, 0.8226, 0.375, 0.8125, 0.375, 0.8125, 0.375, 0.8226, 0.375, 0.8226, 0.375, 0.8125, 0.375, 0.8125, 0.375, 0.8226, 0.375, 0.8226, 0.375, 0.8125, 0.375, 0.8125, 0.375, 0.8226, 0.375, 0.8226, 0.375, 0.8125, 0.375, 0.8125, 0.4062, 0.8125, 0.4062, 0.8226, 0.375, 0.8226, 0.2923, 0.6875, 0.3024, 0.6875, 0.3024, 0.7188, 0.2923, 0.7188, 0.2923, 0.7188, 0.3024, 0.7188, 0.3024, 0.75, 0.2923, 0.75, 0.2923, 0.625, 0.3024, 0.625, 0.3024, 0.6875, 0.2923, 0.6875, 0.4062, 0.8125, 0.4161, 0.8125, 0.4161, 0.8226, 0.4062, 0.8226, 0.4062, 0.8226, 0.4161, 0.8226, 0.4161, 0.8327, 0.4062, 0.8327, 0.4062, 0.8594, 0.4161, 0.8594, 0.4161, 0.8672, 0.4062, 0.8672, 0.4062, 0.8438, 0.4161, 0.8438, 0.4161, 0.8594, 0.4062, 0.8594, 0.4062, 0.6875, 0.4161, 0.6875, 0.4161, 0.7188, 0.4062, 0.7188, 0.4062, 0.8327, 0.4161, 0.8327, 0.4161, 0.8438, 0.4062, 0.8438, 0.4062, 0.7812, 0.4161, 0.7812, 0.4161, 0.8125, 0.4062, 0.8125, 0.4062, 0.625, 0.4161, 0.625, 0.4161, 0.6875, 0.4062, 0.6875, 0.4062, 0.8672, 0.4161, 0.8672, 0.4161, 0.875, 0.4062, 0.875, 0.4062, 0.7188, 0.4161, 0.7188, 0.4161, 0.75, 0.4062, 0.75, 0.4161, 0.8125, 0.4268, 0.8125, 0.4268, 0.8226, 0.4161, 0.8226, 0.4161, 0.8226, 0.4268, 0.8226, 0.4268, 0.8327, 0.4161, 0.8327, 0.4161, 0.8594, 0.4268, 0.8594, 0.4268, 0.8672, 0.4161, 0.8672, 0.4161, 0.8438, 0.4268, 0.8438, 0.4268, 0.8594, 0.4161, 0.8594, 0.4161, 0.6875, 0.4268, 0.6875, 0.4268, 0.7188, 0.4161, 0.7188, 0.4161, 0.8327, 0.4268, 0.8327, 0.4268, 0.8438, 0.4161, 0.8438, 0.4161, 0.7812, 0.4268, 0.7812, 0.4268, 0.8125, 0.4161, 0.8125, 0.4161, 0.625, 0.4268, 0.625, 0.4268, 0.6875, 0.4161, 0.6875, 0.4161, 0.8672, 0.4268, 0.8672, 0.4268, 0.875, 0.4161, 0.875, 0.4161, 0.7188, 0.4268, 0.7188, 0.4268, 0.75, 0.4161, 0.75, 0.4161, 0.75, 0.4268, 0.75, 0.4268, 0.7812, 0.4161, 0.7812, 0.4062, 0.75, 0.4161, 0.75, 0.4161, 0.7812, 0.4062, 0.7812, 0.4409, 0.75, 0.4443, 0.75, 0.4443, 0.7812, 0.4409, 0.7812, 0.4485, 0.75, 0.4511, 0.75, 0.4511, 0.7812, 0.4485, 0.7812, 0.375, 0.75, 0.4062, 0.75, 0.4062, 0.7812, 0.375, 0.7812, 0.375, 0.75, 0.375, 0.7812, 0.375, 0.7812, 0.375, 0.75, 0.375, 0.75, 0.375, 0.7812, 0.375, 0.7812, 0.375, 0.75, 0.375, 0.75, 0.375, 0.7812, 0.375, 0.7812, 0.375, 0.75, 0.375, 0.75, 0.375, 0.7812, 0.375, 0.7812, 0.375, 0.75, 0.375, 0.75, 0.375, 0.7812, 0.375, 0.7812, 0.375, 0.75, 0.375, 0.75, 0.375, 0.7812, 0.375, 0.7812, 0.375, 0.75, 0.375, 0.75, 0.375, 0.7812, 0.375, 0.7812, 0.375, 0.75, 0.625, 0.6875, 0.6562, 0.6875, 0.6562, 0.7188, 0.625, 0.7188, 0.3125, 0.6875, 0.3438, 0.6875, 0.3438, 0.7188, 0.3125, 0.7188, 0.375, 0.75, 0.375, 0.7812, 0.375, 0.7812, 0.375, 0.75, 0.375, 0.75, 0.375, 0.7812, 0.375, 0.7812, 0.375, 0.75, 0.375, 0.75, 0.375, 0.7812, 0.375, 0.7812, 0.375, 0.75, 0.3125, 0.625, 0.3438, 0.625, 0.3438, 0.6875, 0.3125, 0.6875, 0.3125, 0.7188, 0.3438, 0.7188, 0.3438, 0.75, 0.3125, 0.75, 0.375, 0.75, 0.375, 0.7812, 0.375, 0.7812, 0.375, 0.75, 0.375, 0.75, 0.375, 0.7812, 0.375, 0.7812, 0.375, 0.75, 0.375, 0.75, 0.375, 0.7812, 0.375, 0.7812, 0.375, 0.75, 0.625, 0.7188, 0.6562, 0.7188, 0.6562, 0.75, 0.625, 0.75, 0.4511, 0.75, 0.5, 0.75, 0.5, 0.7812, 0.4511, 0.7812, 0.5625, 0.75, 0.625, 0.75, 0.625, 0.7812, 0.5625, 0.7812, 0.4268, 0.75, 0.4375, 0.75, 0.4375, 0.7812, 0.4268, 0.7812, 0.5, 0.75, 0.5625, 0.75, 0.5625, 0.7812, 0.5, 0.7812, 0.625, 0.625, 0.6562, 0.625, 0.6562, 0.6875, 0.625, 0.6875, 0.375, 0.75, 0.375, 0.7812, 0.375, 0.7812, 0.375, 0.75, 0.4375, 0.75, 0.4409, 0.75, 0.4409, 0.7812, 0.4375, 0.7812, 0.4375, 0.8125, 0.4409, 0.8125, 0.4409, 0.8226, 0.4375, 0.8226, 0.4375, 0.8226, 0.4409, 0.8226, 0.4409, 0.8327, 0.4375, 0.8327, 0.4375, 0.8594, 0.4409, 0.8594, 0.4409, 0.8672, 0.4375, 0.8672, 0.4375, 0.8438, 0.4409, 0.8438, 0.4409, 0.8594, 0.4375, 0.8594, 0.4375, 0.6875, 0.4409, 0.6875, 0.4409, 0.7188, 0.4375, 0.7188, 0.4375, 0.8327, 0.4409, 0.8327, 0.4409, 0.8438, 0.4375, 0.8438, 0.4375, 0.7812, 0.4409, 0.7812, 0.4409, 0.8125, 0.4375, 0.8125, 0.4375, 0.625, 0.4409, 0.625, 0.4409, 0.6875, 0.4375, 0.6875, 0.4375, 0.7188, 0.4409, 0.7188, 0.4409, 0.75, 0.4375, 0.75, 0.4375, 0.8672, 0.4409, 0.8672, 0.4409, 0.875, 0.4375, 0.875, 0.375, 0.75, 0.375, 0.7812, 0.375, 0.7812, 0.375, 0.75, 0.375, 0.8125, 0.375, 0.8226, 0.375, 0.8226, 0.375, 0.8125, 0.375, 0.8226, 0.375, 0.8327, 0.375, 0.8327, 0.375, 0.8226, 0.375, 0.8594, 0.375, 0.8672, 0.375, 0.8672, 0.375, 0.8594, 0.375, 0.8438, 0.375, 0.8594, 0.375, 0.8594, 0.375, 0.8438, 0.375, 0.6875, 0.375, 0.7188, 0.375, 0.7188, 0.375, 0.6875, 0.375, 0.8327, 0.375, 0.8438, 0.375, 0.8438, 0.375, 0.8327, 0.375, 0.625, 0.375, 0.6875, 0.375, 0.6875, 0.375, 0.625, 0.375, 0.8672, 0.375, 0.875, 0.375, 0.875, 0.375, 0.8672, 0.375, 0.7812, 0.375, 0.8125, 0.375, 0.8125, 0.375, 0.7812, 0.375, 0.7188, 0.375, 0.75, 0.375, 0.75, 0.375, 0.7188, 0.4443, 0.75, 0.4485, 0.75, 0.4485, 0.7812, 0.4443, 0.7812, 0.4443, 0.8125, 0.4485, 0.8125, 0.4485, 0.8226, 0.4443, 0.8226, 0.4443, 0.8672, 0.4485, 0.8672, 0.4485, 0.875, 0.4443, 0.875, 0.4443, 0.7187, 0.4485, 0.7188, 0.4485, 0.75, 0.4443, 0.75, 0.4443, 0.625, 0.4485, 0.625, 0.4485, 0.6875, 0.4443, 0.6875, 0.4443, 0.7812, 0.4485, 0.7812, 0.4485, 0.8125, 0.4443, 0.8125, 0.4443, 0.8327, 0.4485, 0.8327, 0.4485, 0.8438, 0.4443, 0.8438, 0.4443, 0.6875, 0.4485, 0.6875, 0.4485, 0.7188, 0.4443, 0.7187, 0.4443, 0.8438, 0.4485, 0.8438, 0.4485, 0.8594, 0.4443, 0.8594, 0.4443, 0.8594, 0.4485, 0.8594, 0.4485, 0.8672, 0.4443, 0.8672, 0.4443, 0.8226, 0.4485, 0.8226, 0.4485, 0.8327, 0.4443, 0.8327])
me_cube_001.use_remesh_fix_poles = True
me_cube_001.use_remesh_preserve_attributes = False
me_cube_001.use_mirror_vertex_groups = False
me_cube_001.update()

# ---- objects
ob_empty = bpy.data.objects.new('Empty', None)
ob_thessia = bpy.data.objects.new('Thessia', me_cube_001)
ob_empty_002 = bpy.data.objects.new('Empty.002', None)
ob_empty_001 = bpy.data.objects.new('Empty.001', None)

# ---- transforms, parenting, visibility, modifiers, constraints
ob_empty.location = (0.0, 0.0, -0.03786)
ob_empty.rotation_euler = (1.571, -0.0, -0.0)
ob_empty.empty_display_type = 'IMAGE'
ob_empty.empty_display_size = 5.0
ob_empty.lineart.crease_threshold = 0.0
ob_thessia.location = (0.0, 0.0, 0.0)
ob_thessia.lineart.crease_threshold = 0.0
_m = ob_thessia.modifiers.new('Mirror', 'MIRROR')
_m.use_clip = True
ob_empty_002.location = (0.0, 0.0, 0.0)
ob_empty_002.rotation_euler = (1.571, -0.0, 1.571)
ob_empty_002.empty_display_type = 'IMAGE'
ob_empty_002.empty_display_size = 5.0
ob_empty_002.lineart.crease_threshold = 0.0
ob_empty_001.location = (0.0, 0.03416, -0.05694)
ob_empty_001.rotation_euler = (1.571, -0.0, 1.571)
ob_empty_001.empty_display_type = 'IMAGE'
ob_empty_001.empty_display_size = 5.0
ob_empty_001.lineart.crease_threshold = 0.0

# ---- collection membership
col_collection.objects.link(ob_empty)
col_collection.objects.link(ob_thessia)
col_collection.objects.link(ob_empty_002)
col_collection.objects.link(ob_empty_001)

# ---- scene / render settings (as saved in the file)
scene.frame_start = 1; scene.frame_end = 250; scene.frame_set(1)
scene.render.engine = 'BLENDER_EEVEE_NEXT'
scene.cycles.use_denoising = False
scene.cycles.samples = 128
scene.cycles.sampling_pattern = 'TABULATED_SOBOL'
scene.cycles.use_adaptive_sampling = False
scene.cycles.use_light_tree = False
scene.view_settings.view_transform = 'Filmic'
bpy.context.view_layer.update()

# ---- added for rendering (the .blend has no active camera and no usable light): camera, sun
cam_auto = bpy.data.cameras.new('AutoCamera')
cam_auto.lens = 50.0
cam_auto.sensor_width = 36.0
cam_auto.clip_end = 1000.0
ob_auto_camera = bpy.data.objects.new('AutoCamera', cam_auto)
scene.collection.objects.link(ob_auto_camera)
ob_auto_camera.location = (3.5872, -5.01832, 3.03003)
ob_auto_camera.rotation_euler = (1.09748, -7.21219e-08, 0.694738)
scene.camera = ob_auto_camera
light_auto_sun = bpy.data.lights.new('AutoSun', 'SUN')
light_auto_sun.energy = 3.0
light_auto_sun.angle = 0.0523599
ob_auto_sun = bpy.data.objects.new('AutoSun', light_auto_sun)
scene.collection.objects.link(ob_auto_sun)
ob_auto_sun.rotation_euler = (0.872665, 0.174533, 0.523599)
bpy.context.view_layer.update()
